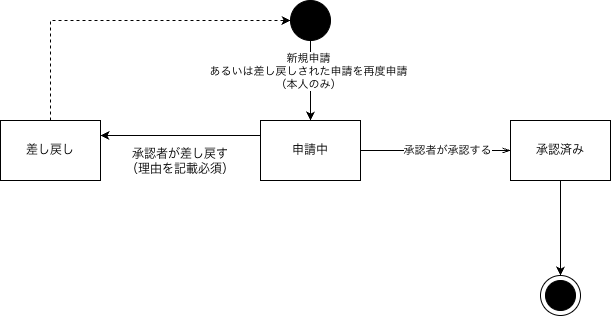

The diagram above was exported from draw.io. Its source (the exported page's mxGraphModel, read from the mxfile embedded in the PNG):
<mxGraphModel dx="754" dy="582" grid="1" gridSize="10" guides="1" tooltips="1" connect="1" arrows="1" fold="1" page="1" pageScale="1" pageWidth="827" pageHeight="1169" math="0" shadow="0">
  <root>
    <mxCell id="0" />
    <mxCell id="1" parent="0" />
    <mxCell id="ao9L3cMOMZSMXxv8FSiN-6" edge="1" parent="1" source="ao9L3cMOMZSMXxv8FSiN-1" style="edgeStyle=orthogonalEdgeStyle;shape=connector;rounded=0;orthogonalLoop=1;jettySize=auto;html=1;exitX=0.5;exitY=1;exitDx=0;exitDy=0;entryX=0.5;entryY=0;entryDx=0;entryDy=0;strokeColor=default;align=center;verticalAlign=middle;fontFamily=Helvetica;fontSize=11;fontColor=default;labelBackgroundColor=default;endArrow=classic;endFill=1;" target="ao9L3cMOMZSMXxv8FSiN-2">
      <mxGeometry relative="1" as="geometry" />
    </mxCell>
    <mxCell id="ao9L3cMOMZSMXxv8FSiN-18" connectable="0" parent="ao9L3cMOMZSMXxv8FSiN-6" style="edgeLabel;html=1;align=center;verticalAlign=middle;resizable=0;points=[];fontFamily=Helvetica;fontSize=11;fontColor=default;labelBackgroundColor=default;" value="新規申請&lt;div&gt;あるいは差し戻しされた申請を再度申請&lt;/div&gt;&lt;div&gt;（本人のみ）&lt;/div&gt;" vertex="1">
      <mxGeometry relative="1" x="-0.25" y="-3" as="geometry">
        <mxPoint as="offset" />
      </mxGeometry>
    </mxCell>
    <mxCell id="ao9L3cMOMZSMXxv8FSiN-1" parent="1" style="ellipse;whiteSpace=wrap;html=1;shapeInside=1;aspect=fixed;fillColor=#000000;" value="" vertex="1">
      <mxGeometry height="40" width="40" x="340" y="120" as="geometry" />
    </mxCell>
    <mxCell id="ao9L3cMOMZSMXxv8FSiN-10" edge="1" parent="1" source="ao9L3cMOMZSMXxv8FSiN-2" style="edgeStyle=orthogonalEdgeStyle;shape=connector;rounded=0;orthogonalLoop=1;jettySize=auto;html=1;exitX=1;exitY=0.5;exitDx=0;exitDy=0;entryX=0;entryY=0.5;entryDx=0;entryDy=0;strokeColor=default;align=center;verticalAlign=middle;fontFamily=Helvetica;fontSize=11;fontColor=default;labelBackgroundColor=default;endArrow=openThin;endFill=0;" target="ao9L3cMOMZSMXxv8FSiN-3">
      <mxGeometry relative="1" as="geometry" />
    </mxCell>
    <mxCell id="ao9L3cMOMZSMXxv8FSiN-14" connectable="0" parent="ao9L3cMOMZSMXxv8FSiN-10" style="edgeLabel;html=1;align=center;verticalAlign=middle;resizable=0;points=[];fontFamily=Helvetica;fontSize=11;fontColor=default;labelBackgroundColor=default;" value="承認者が承認する" vertex="1">
      <mxGeometry relative="1" x="0.1467" y="1" as="geometry">
        <mxPoint as="offset" />
      </mxGeometry>
    </mxCell>
    <mxCell id="ao9L3cMOMZSMXxv8FSiN-2" parent="1" style="rounded=0;whiteSpace=wrap;html=1;" value="申請中" vertex="1">
      <mxGeometry height="60" width="100" x="310" y="240" as="geometry" />
    </mxCell>
    <mxCell id="ao9L3cMOMZSMXxv8FSiN-7" edge="1" parent="1" source="ao9L3cMOMZSMXxv8FSiN-3" style="edgeStyle=orthogonalEdgeStyle;shape=connector;rounded=0;orthogonalLoop=1;jettySize=auto;html=1;exitX=0.5;exitY=1;exitDx=0;exitDy=0;entryX=0.5;entryY=0;entryDx=0;entryDy=0;strokeColor=default;align=center;verticalAlign=middle;fontFamily=Helvetica;fontSize=11;fontColor=default;labelBackgroundColor=default;endArrow=classic;endFill=1;" target="ao9L3cMOMZSMXxv8FSiN-5">
      <mxGeometry relative="1" as="geometry" />
    </mxCell>
    <mxCell id="ao9L3cMOMZSMXxv8FSiN-3" parent="1" style="rounded=0;whiteSpace=wrap;html=1;" value="承認済み" vertex="1">
      <mxGeometry height="60" width="100" x="560" y="240" as="geometry" />
    </mxCell>
    <mxCell id="ao9L3cMOMZSMXxv8FSiN-4" parent="1" style="ellipse;whiteSpace=wrap;html=1;shapeInside=1;aspect=fixed;fillColor=#000000;" value="" vertex="1">
      <mxGeometry height="30" width="30" x="595" y="400" as="geometry" />
    </mxCell>
    <mxCell id="ao9L3cMOMZSMXxv8FSiN-5" parent="1" style="ellipse;whiteSpace=wrap;html=1;shapeInside=1;aspect=fixed;fillColor=none;" value="" vertex="1">
      <mxGeometry height="40" width="40" x="590" y="395" as="geometry" />
    </mxCell>
    <mxCell id="ao9L3cMOMZSMXxv8FSiN-12" edge="1" parent="1" source="ao9L3cMOMZSMXxv8FSiN-8" style="edgeStyle=orthogonalEdgeStyle;shape=connector;rounded=0;orthogonalLoop=1;jettySize=auto;html=1;exitX=1;exitY=0.25;exitDx=0;exitDy=0;entryX=0;entryY=0.25;entryDx=0;entryDy=0;strokeColor=default;align=center;verticalAlign=middle;fontFamily=Helvetica;fontSize=11;fontColor=default;labelBackgroundColor=default;endArrow=none;endFill=0;startArrow=classic;startFill=1;" target="ao9L3cMOMZSMXxv8FSiN-2">
      <mxGeometry relative="1" as="geometry" />
    </mxCell>
    <mxCell id="ao9L3cMOMZSMXxv8FSiN-16" edge="1" parent="1" source="ao9L3cMOMZSMXxv8FSiN-8" style="edgeStyle=orthogonalEdgeStyle;shape=connector;rounded=0;orthogonalLoop=1;jettySize=auto;html=1;exitX=0.5;exitY=0;exitDx=0;exitDy=0;entryX=0;entryY=0.5;entryDx=0;entryDy=0;strokeColor=default;align=center;verticalAlign=middle;fontFamily=Helvetica;fontSize=11;fontColor=default;labelBackgroundColor=default;endArrow=classic;endFill=1;dashed=1;" target="ao9L3cMOMZSMXxv8FSiN-1">
      <mxGeometry relative="1" as="geometry" />
    </mxCell>
    <mxCell id="ao9L3cMOMZSMXxv8FSiN-8" parent="1" style="rounded=0;whiteSpace=wrap;html=1;" value="差し戻し" vertex="1">
      <mxGeometry height="60" width="100" x="50" y="240" as="geometry" />
    </mxCell>
    <mxCell id="ao9L3cMOMZSMXxv8FSiN-13" parent="1" style="text;html=1;whiteSpace=wrap;strokeColor=none;fillColor=none;align=center;verticalAlign=middle;rounded=0;" value="承認者が差し戻す&lt;div&gt;（理由を記載必須）&lt;/div&gt;" vertex="1">
      <mxGeometry height="30" width="140" x="160" y="266" as="geometry" />
    </mxCell>
  </root>
</mxGraphModel>